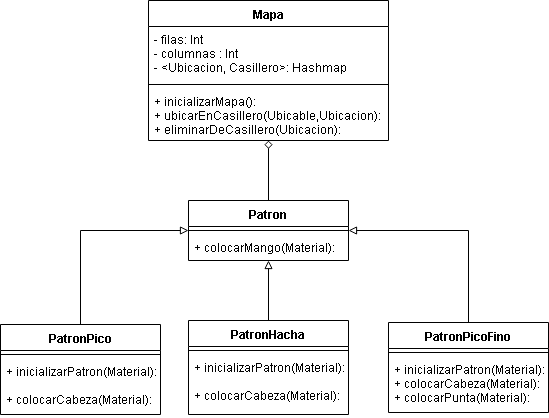

The diagram above was exported from draw.io. Its source (the exported page's mxGraphModel, read from the mxfile embedded in the PNG):
<mxGraphModel dx="800" dy="450" grid="1" gridSize="10" guides="1" tooltips="1" connect="1" arrows="1" fold="1" page="1" pageScale="1" pageWidth="1169" pageHeight="827" math="0" shadow="0">
  <root>
    <mxCell id="0" />
    <mxCell id="1" parent="0" />
    <mxCell id="z2VPmisNi7hTnce-6nyS-201" value="Mapa" style="swimlane;fontStyle=1;align=center;verticalAlign=top;childLayout=stackLayout;horizontal=1;startSize=26;horizontalStack=0;resizeParent=1;resizeParentMax=0;resizeLast=0;collapsible=1;marginBottom=0;" vertex="1" parent="1">
      <mxGeometry x="430" y="220" width="240" height="140" as="geometry" />
    </mxCell>
    <mxCell id="z2VPmisNi7hTnce-6nyS-202" value="- filas: Int&#10;- columnas : Int&#10;- &lt;Ubicacion, Casillero&gt;: Hashmap&#10;" style="text;strokeColor=none;fillColor=none;align=left;verticalAlign=top;spacingLeft=4;spacingRight=4;overflow=hidden;rotatable=0;points=[[0,0.5],[1,0.5]];portConstraint=eastwest;" vertex="1" parent="z2VPmisNi7hTnce-6nyS-201">
      <mxGeometry y="26" width="240" height="54" as="geometry" />
    </mxCell>
    <mxCell id="z2VPmisNi7hTnce-6nyS-203" value="" style="line;strokeWidth=1;fillColor=none;align=left;verticalAlign=middle;spacingTop=-1;spacingLeft=3;spacingRight=3;rotatable=0;labelPosition=right;points=[];portConstraint=eastwest;" vertex="1" parent="z2VPmisNi7hTnce-6nyS-201">
      <mxGeometry y="80" width="240" height="8" as="geometry" />
    </mxCell>
    <mxCell id="z2VPmisNi7hTnce-6nyS-204" value="+ inicializarMapa():&#10;+ ubicarEnCasillero(Ubicable,Ubicacion):&#10;+ eliminarDeCasillero(Ubicacion):" style="text;strokeColor=none;fillColor=none;align=left;verticalAlign=top;spacingLeft=4;spacingRight=4;overflow=hidden;rotatable=0;points=[[0,0.5],[1,0.5]];portConstraint=eastwest;" vertex="1" parent="z2VPmisNi7hTnce-6nyS-201">
      <mxGeometry y="88" width="240" height="52" as="geometry" />
    </mxCell>
    <mxCell id="z2VPmisNi7hTnce-6nyS-220" style="edgeStyle=orthogonalEdgeStyle;rounded=0;orthogonalLoop=1;jettySize=auto;html=1;entryX=0.5;entryY=1;entryDx=0;entryDy=0;entryPerimeter=0;endArrow=diamond;endFill=0;" edge="1" parent="1" source="z2VPmisNi7hTnce-6nyS-205" target="z2VPmisNi7hTnce-6nyS-204">
      <mxGeometry relative="1" as="geometry" />
    </mxCell>
    <mxCell id="z2VPmisNi7hTnce-6nyS-205" value="Patron" style="swimlane;fontStyle=1;align=center;verticalAlign=top;childLayout=stackLayout;horizontal=1;startSize=26;horizontalStack=0;resizeParent=1;resizeParentMax=0;resizeLast=0;collapsible=1;marginBottom=0;" vertex="1" parent="1">
      <mxGeometry x="470" y="420" width="160" height="60" as="geometry" />
    </mxCell>
    <mxCell id="z2VPmisNi7hTnce-6nyS-206" value="" style="line;strokeWidth=1;fillColor=none;align=left;verticalAlign=middle;spacingTop=-1;spacingLeft=3;spacingRight=3;rotatable=0;labelPosition=right;points=[];portConstraint=eastwest;" vertex="1" parent="z2VPmisNi7hTnce-6nyS-205">
      <mxGeometry y="26" width="160" height="8" as="geometry" />
    </mxCell>
    <mxCell id="z2VPmisNi7hTnce-6nyS-207" value="+ colocarMango(Material):&#10;" style="text;strokeColor=none;fillColor=none;align=left;verticalAlign=top;spacingLeft=4;spacingRight=4;overflow=hidden;rotatable=0;points=[[0,0.5],[1,0.5]];portConstraint=eastwest;" vertex="1" parent="z2VPmisNi7hTnce-6nyS-205">
      <mxGeometry y="34" width="160" height="26" as="geometry" />
    </mxCell>
    <mxCell id="z2VPmisNi7hTnce-6nyS-217" style="edgeStyle=orthogonalEdgeStyle;rounded=0;orthogonalLoop=1;jettySize=auto;html=1;endArrow=block;endFill=0;" edge="1" parent="1" source="z2VPmisNi7hTnce-6nyS-208">
      <mxGeometry relative="1" as="geometry">
        <mxPoint x="550" y="480" as="targetPoint" />
        <Array as="points">
          <mxPoint x="550" y="480" />
        </Array>
      </mxGeometry>
    </mxCell>
    <mxCell id="z2VPmisNi7hTnce-6nyS-208" value="PatronHacha" style="swimlane;fontStyle=1;align=center;verticalAlign=top;childLayout=stackLayout;horizontal=1;startSize=26;horizontalStack=0;resizeParent=1;resizeParentMax=0;resizeLast=0;collapsible=1;marginBottom=0;" vertex="1" parent="1">
      <mxGeometry x="470" y="540" width="160" height="94" as="geometry" />
    </mxCell>
    <mxCell id="z2VPmisNi7hTnce-6nyS-209" value="" style="line;strokeWidth=1;fillColor=none;align=left;verticalAlign=middle;spacingTop=-1;spacingLeft=3;spacingRight=3;rotatable=0;labelPosition=right;points=[];portConstraint=eastwest;" vertex="1" parent="z2VPmisNi7hTnce-6nyS-208">
      <mxGeometry y="26" width="160" height="8" as="geometry" />
    </mxCell>
    <mxCell id="z2VPmisNi7hTnce-6nyS-210" value="+ inicializarPatron(Material):&#10;&#10;+ colocarCabeza(Material):&#10;&#10;" style="text;strokeColor=none;fillColor=none;align=left;verticalAlign=top;spacingLeft=4;spacingRight=4;overflow=hidden;rotatable=0;points=[[0,0.5],[1,0.5]];portConstraint=eastwest;" vertex="1" parent="z2VPmisNi7hTnce-6nyS-208">
      <mxGeometry y="34" width="160" height="60" as="geometry" />
    </mxCell>
    <mxCell id="z2VPmisNi7hTnce-6nyS-218" style="edgeStyle=orthogonalEdgeStyle;rounded=0;orthogonalLoop=1;jettySize=auto;html=1;entryX=0;entryY=0.5;entryDx=0;entryDy=0;entryPerimeter=0;endArrow=block;endFill=0;" edge="1" parent="1" source="z2VPmisNi7hTnce-6nyS-211" target="z2VPmisNi7hTnce-6nyS-206">
      <mxGeometry relative="1" as="geometry" />
    </mxCell>
    <mxCell id="z2VPmisNi7hTnce-6nyS-211" value="PatronPico" style="swimlane;fontStyle=1;align=center;verticalAlign=top;childLayout=stackLayout;horizontal=1;startSize=26;horizontalStack=0;resizeParent=1;resizeParentMax=0;resizeLast=0;collapsible=1;marginBottom=0;" vertex="1" parent="1">
      <mxGeometry x="282" y="544" width="160" height="90" as="geometry" />
    </mxCell>
    <mxCell id="z2VPmisNi7hTnce-6nyS-212" value="" style="line;strokeWidth=1;fillColor=none;align=left;verticalAlign=middle;spacingTop=-1;spacingLeft=3;spacingRight=3;rotatable=0;labelPosition=right;points=[];portConstraint=eastwest;" vertex="1" parent="z2VPmisNi7hTnce-6nyS-211">
      <mxGeometry y="26" width="160" height="8" as="geometry" />
    </mxCell>
    <mxCell id="z2VPmisNi7hTnce-6nyS-213" value="+ inicializarPatron(Material):&#10;&#10;+ colocarCabeza(Material):&#10;&#10;" style="text;strokeColor=none;fillColor=none;align=left;verticalAlign=top;spacingLeft=4;spacingRight=4;overflow=hidden;rotatable=0;points=[[0,0.5],[1,0.5]];portConstraint=eastwest;" vertex="1" parent="z2VPmisNi7hTnce-6nyS-211">
      <mxGeometry y="34" width="160" height="56" as="geometry" />
    </mxCell>
    <mxCell id="z2VPmisNi7hTnce-6nyS-219" style="edgeStyle=orthogonalEdgeStyle;rounded=0;orthogonalLoop=1;jettySize=auto;html=1;entryX=1;entryY=0.5;entryDx=0;entryDy=0;endArrow=block;endFill=0;" edge="1" parent="1" source="z2VPmisNi7hTnce-6nyS-214" target="z2VPmisNi7hTnce-6nyS-205">
      <mxGeometry relative="1" as="geometry">
        <Array as="points">
          <mxPoint x="750" y="450" />
        </Array>
      </mxGeometry>
    </mxCell>
    <mxCell id="z2VPmisNi7hTnce-6nyS-214" value="PatronPicoFino" style="swimlane;fontStyle=1;align=center;verticalAlign=top;childLayout=stackLayout;horizontal=1;startSize=26;horizontalStack=0;resizeParent=1;resizeParentMax=0;resizeLast=0;collapsible=1;marginBottom=0;" vertex="1" parent="1">
      <mxGeometry x="670" y="542" width="160" height="90" as="geometry" />
    </mxCell>
    <mxCell id="z2VPmisNi7hTnce-6nyS-215" value="" style="line;strokeWidth=1;fillColor=none;align=left;verticalAlign=middle;spacingTop=-1;spacingLeft=3;spacingRight=3;rotatable=0;labelPosition=right;points=[];portConstraint=eastwest;" vertex="1" parent="z2VPmisNi7hTnce-6nyS-214">
      <mxGeometry y="26" width="160" height="8" as="geometry" />
    </mxCell>
    <mxCell id="z2VPmisNi7hTnce-6nyS-216" value="+ inicializarPatron(Material):&#10;+ colocarCabeza(Material):&#10;+ colocarPunta(Material): &#10;&#10;&#10;" style="text;strokeColor=none;fillColor=none;align=left;verticalAlign=top;spacingLeft=4;spacingRight=4;overflow=hidden;rotatable=0;points=[[0,0.5],[1,0.5]];portConstraint=eastwest;" vertex="1" parent="z2VPmisNi7hTnce-6nyS-214">
      <mxGeometry y="34" width="160" height="56" as="geometry" />
    </mxCell>
  </root>
</mxGraphModel>